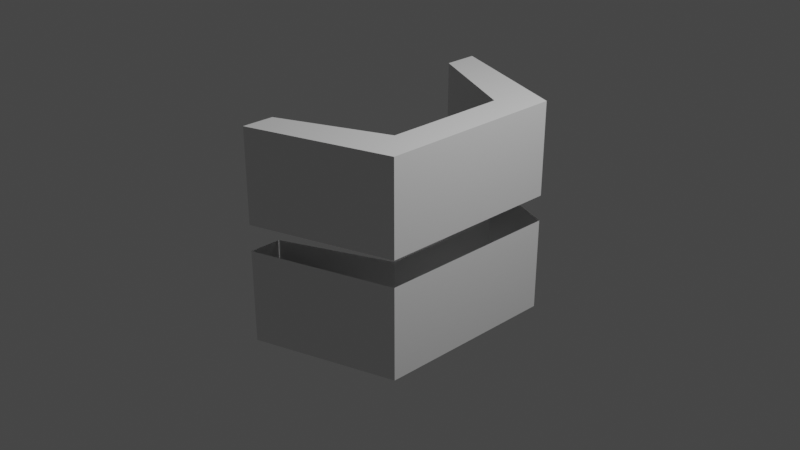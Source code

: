 # Source: teeth.blend  (saved by Blender 3.6.11; exported with 4.5.12 LTS)
import bpy
from mathutils import Matrix  # noqa: F401  (used for matrix-valued properties, if any)

bpy.ops.wm.read_factory_settings(use_empty=True)
scene = bpy.context.scene
scene.name = 'Scene'

# ---- collections
col_collection = bpy.data.collections.new('Collection'); scene.collection.children.link(col_collection)

# ---- materials (node trees are filled in below, after node groups)
mat_material = bpy.data.materials.new('Material')
mat_material.alpha_threshold = 0.0
mat_material.use_transparent_shadow = False
mat_material.roughness = 0.5
mat_material.line_color = (0.0, 0.0, 0.0, 1.0)

# ---- material node trees
mat_material.use_nodes = True; mat_material.node_tree.nodes.clear()
_N = mat_material.node_tree.nodes; _L = mat_material.node_tree.links
n0 = _N.new('ShaderNodeOutputMaterial'); n0.name = 'Material Output'; n0.location = (300, 300)
n1 = _N.new('ShaderNodeBsdfPrincipled'); n1.name = 'Principled BSDF'; n1.location = (10, 300)
n1.distribution = 'GGX'
n1.subsurface_method = 'RANDOM_WALK_SKIN'
n1.inputs[3].default_value = 1.45
n1.inputs[27].default_value = (0.0, 0.0, 0.0, 1.0)
n1.inputs[28].default_value = 1.0
_L.new(n1.outputs[0], n0.inputs[0])
n0.is_active_output = True

# ---- world
world_world = bpy.data.worlds.new('World'); scene.world = world_world
world_world.use_nodes = True; world_world.node_tree.nodes.clear()
_N = world_world.node_tree.nodes; _L = world_world.node_tree.links
n0 = _N.new('ShaderNodeOutputWorld'); n0.name = 'World Output'; n0.location = (300, 300)
n1 = _N.new('ShaderNodeBackground'); n1.name = 'Background'; n1.location = (10, 300)
n1.inputs[0].default_value = (0.05088, 0.05088, 0.05088, 1.0)
_L.new(n1.outputs[0], n0.inputs[0])
n0.is_active_output = True
world_world.color = (0.05088, 0.05088, 0.05088)
world_world.use_sun_shadow = False
world_world.sun_shadow_jitter_overblur = 0.0

# ---- cameras
cam_camera = bpy.data.cameras.new('Camera')
cam_camera.clip_end = 100.0
cam_camera.ortho_scale = 7.314

# ---- lights
light_light = bpy.data.lights.new('Light', 'POINT')
light_light.transmission_factor = 0.0
light_light.energy = 1000.0
light_light.shadow_soft_size = 0.1
light_light.shadow_maximum_resolution = 0.006
light_light.use_absolute_resolution = True

# ---- meshes
me_cube = bpy.data.meshes.new('Cube')
me_cube.from_pydata([(1.0, 1.0, -1.0), (1.0, -1.0, -1.0), (-0.4476, 1.494, -1.0), (-0.4585, -1.51, -1.0), (-0.4585, -1.177, -1.0), (-0.4476, 1.138, -1.0), (0.6479, 0.6445, -1.0), (0.6479, -0.6663, -1.0), (1.0, 1.0, 0.0), (1.0, -1.0, 0.0), (-0.4476, 1.494, 0.0), (-0.4585, -1.51, 0.0), (0.6479, -0.6663, 0.0), (0.6479, 0.6445, 0.0), (-0.4476, 1.138, 0.0), (-0.4585, -1.177, 0.0)], [], [(10, 2, 5, 14), (2, 0, 1, 3, 4, 7, 6, 5), (15, 12, 7, 4), (12, 13, 6, 7), (6, 13, 14, 5), (2, 10, 8, 0), (0, 8, 9, 1), (3, 11, 15, 4), (1, 9, 11, 3)])
_uv = me_cube.uv_layers.new(name='UVMap')
_uv.uv.foreach_set('vector', [0.5, 0.25, 0.375, 0.25, 0.375, 0.2056, 0.5, 0.2056, 0.125, 0.5, 0.375, 0.5, 0.375, 0.75, 0.125, 0.75, 0.125, 0.7083, 0.331, 0.7083, 0.331, 0.5444, 0.125, 0.5444, 0.5128, 0.956, 0.5128, 0.75, 0.4505, 0.75, 0.4505, 0.956, 0.5128, 0.75, 0.5128, 0.5, 0.4505, 0.5, 0.4505, 0.75, 0.4505, 0.5, 0.5128, 0.5, 0.5128, 0.294, 0.4505, 0.294, 0.375, 0.25, 0.5, 0.25, 0.5, 0.5, 0.375, 0.5, 0.375, 0.5, 0.5, 0.5, 0.5, 0.75, 0.375, 0.75, 0.375, 0.0, 0.5, 0.0, 0.5, 0.04172, 0.375, 0.04172, 0.375, 0.75, 0.5, 0.75, 0.5, 1.0, 0.375, 1.0])
me_cube.materials.append(mat_material)
me_cube.use_mirror_vertex_groups = False
me_cube.update()
me_cube_002 = bpy.data.meshes.new('Cube.002')
me_cube_002.from_pydata([(1.0, 1.0, 1.278), (1.0, -1.0, 1.278), (-0.4476, 1.494, 1.278), (-0.4585, -1.51, 1.278), (-0.4585, -1.177, 1.278), (-0.4476, 1.138, 1.278), (0.6479, -0.6663, 1.278), (0.6479, 0.6445, 1.278), (1.0, 1.0, 0.278), (1.0, -1.0, 0.278), (-0.4476, 1.494, 0.278), (-0.4585, -1.51, 0.278), (0.6479, -0.6663, 0.278), (0.6479, 0.6445, 0.278), (-0.4476, 1.138, 0.278), (-0.4585, -1.177, 0.278)], [], [(4, 3, 1, 0, 2, 5, 7, 6), (9, 1, 3, 11), (11, 3, 4, 15), (8, 0, 1, 9), (10, 2, 0, 8), (13, 7, 5, 14), (6, 7, 13, 12), (4, 6, 12, 15), (2, 10, 14, 5)])
_uv = me_cube_002.uv_layers.new(name='UVMap')
_uv.uv.foreach_set('vector', [0.875, 0.7083, 0.875, 0.75, 0.625, 0.75, 0.625, 0.5, 0.875, 0.5, 0.875, 0.5444, 0.669, 0.5444, 0.669, 0.7083, 0.5, 0.75, 0.625, 0.75, 0.625, 1.0, 0.5, 1.0, 0.5, 0.0, 0.625, 0.0, 0.625, 0.04172, 0.5, 0.04172, 0.5, 0.5, 0.625, 0.5, 0.625, 0.75, 0.5, 0.75, 0.5, 0.25, 0.625, 0.25, 0.625, 0.5, 0.5, 0.5, 0.5128, 0.5, 0.5751, 0.5, 0.5751, 0.294, 0.5128, 0.294, 0.5751, 0.75, 0.5751, 0.5, 0.5128, 0.5, 0.5128, 0.75, 0.5751, 0.956, 0.5751, 0.75, 0.5128, 0.75, 0.5128, 0.956, 0.625, 0.25, 0.5, 0.25, 0.5, 0.2056, 0.625, 0.2056])
me_cube_002.materials.append(mat_material)
me_cube_002.use_mirror_vertex_groups = False
me_cube_002.update()

# ---- objects
ob_jaw_down = bpy.data.objects.new('jaw_down', me_cube)
ob_light = bpy.data.objects.new('Light', light_light)
ob_camera = bpy.data.objects.new('Camera', cam_camera)
ob_jaw_up = bpy.data.objects.new('jaw_up', me_cube_002)

# ---- transforms, parenting, visibility, modifiers, constraints
ob_jaw_down.location = (0.0, 0.0, 0.0)
ob_jaw_down.lock_rotations_4d = False
ob_jaw_down.empty_display_type = 'ARROWS'
ob_jaw_down.lineart.crease_threshold = 0.0
ob_light.location = (4.076, 1.005, 5.904)
ob_light.rotation_euler = (0.6503, 0.05522, 1.866)
ob_light.lock_rotations_4d = False
ob_light.empty_display_type = 'ARROWS'
ob_light.color = (0.0, 0.0, 0.0, 0.0)
ob_light.lineart.crease_threshold = 0.0
ob_camera.location = (7.359, -6.926, 4.958)
ob_camera.rotation_euler = (1.109, 0.0, 0.8149)
ob_camera.lock_rotations_4d = False
ob_camera.empty_display_type = 'ARROWS'
ob_camera.color = (0.0, 0.0, 0.0, 0.0)
ob_camera.display_type = 'WIRE'
ob_camera.lineart.crease_threshold = 0.0
ob_jaw_up.location = (0.0, 0.0, 0.0)
ob_jaw_up.lock_rotations_4d = False
ob_jaw_up.empty_display_type = 'ARROWS'
ob_jaw_up.lineart.crease_threshold = 0.0

# ---- collection membership
col_collection.objects.link(ob_jaw_down)
col_collection.objects.link(ob_light)
col_collection.objects.link(ob_camera)
col_collection.objects.link(ob_jaw_up)

# ---- scene / render settings (as saved in the file)
scene.camera = ob_camera
scene.frame_start = 1; scene.frame_end = 250; scene.frame_set(1)
scene.render.engine = 'BLENDER_EEVEE_NEXT'
scene.cycles.sampling_pattern = 'TABULATED_SOBOL'
scene.view_settings.view_transform = 'Filmic'
bpy.context.view_layer.update()
